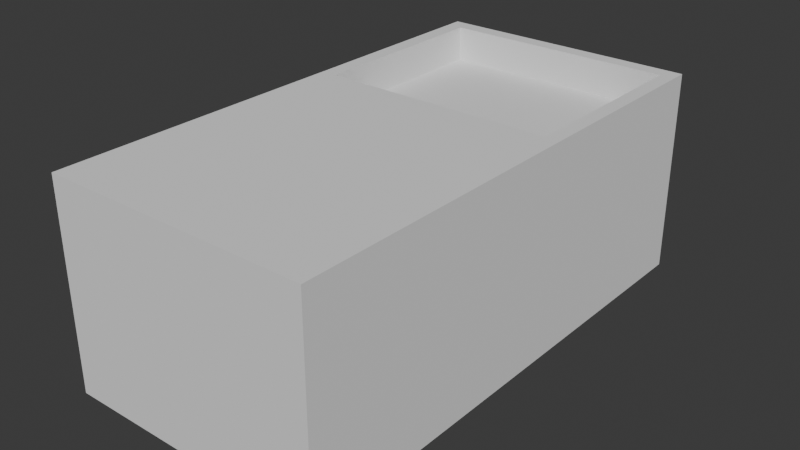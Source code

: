 # Source: car.blend  (saved by Blender 4.1.23; exported with 4.5.12 LTS)
import bpy
from mathutils import Matrix  # noqa: F401  (used for matrix-valued properties, if any)

bpy.ops.wm.read_factory_settings(use_empty=True)
scene = bpy.context.scene
scene.name = 'Scene'

# ---- collections
col_collection = bpy.data.collections.new('Collection'); scene.collection.children.link(col_collection)

# ---- world
world_world = bpy.data.worlds.new('World'); scene.world = world_world
world_world.use_nodes = True; world_world.node_tree.nodes.clear()
_N = world_world.node_tree.nodes; _L = world_world.node_tree.links
n0 = _N.new('ShaderNodeOutputWorld'); n0.name = 'World Output'; n0.location = (300, 300)
n1 = _N.new('ShaderNodeBackground'); n1.name = 'Background'; n1.location = (10, 300)
n1.inputs[0].default_value = (0.05088, 0.05088, 0.05088, 1.0)
_L.new(n1.outputs[0], n0.inputs[0])
n0.is_active_output = True
world_world.color = (0.05088, 0.05088, 0.05088)
world_world.use_sun_shadow = False
world_world.sun_shadow_jitter_overblur = 0.0

# ---- meshes
me_cube_001 = bpy.data.meshes.new('Cube.001')
me_cube_001.from_pydata([(-1.0, -1.0, -1.0), (-1.0, -1.0, 1.0), (-1.0, 1.0, -1.0), (-1.0, 1.0, 1.0), (1.0, -1.0, -1.0), (1.0, -1.0, 1.0), (1.0, 1.0, -1.0), (1.0, 1.0, 1.0), (-1.0, 0.1744, -1.0), (-1.0, 0.1744, 1.0), (1.0, 0.1744, -1.0), (1.0, 0.1744, 1.0), (-0.881, 1.0, -1.0), (-0.881, 1.0, 1.0), (-0.881, -1.0, -1.0), (-0.881, -1.0, 1.0), (-0.881, 0.1744, 1.0), (-0.881, 0.1744, -1.0), (0.8908, 1.0, 1.0), (0.8908, -1.0, -1.0), (0.8908, 0.1744, 1.0), (0.8908, 1.0, -1.0), (0.8908, -1.0, 1.0), (0.8908, 0.1744, -1.0), (-1.0, 0.9386, 1.0), (1.0, 0.9386, -1.0), (-1.0, 0.9386, -1.0), (1.0, 0.9386, 1.0), (-0.881, 0.9386, -1.0), (-0.881, 0.9386, 1.0), (0.8908, 0.9386, 1.0), (0.8908, 0.9386, -1.0), (-0.881, 0.9386, 0.6548), (-0.881, 0.1744, 0.6548), (0.8908, 0.1744, 0.6548), (0.8908, 0.9386, 0.6548)], [], [(26, 24, 3, 2), (21, 18, 7, 6), (10, 11, 5, 4), (14, 15, 1, 0), (23, 10, 4, 19), (16, 9, 1, 15), (29, 24, 9, 16), (31, 25, 10, 23), (25, 27, 11, 10), (0, 1, 9, 8), (26, 28, 17, 8), (20, 30, 35, 34), (20, 16, 15, 22), (8, 17, 14, 0), (19, 22, 15, 14), (2, 3, 13, 12), (4, 5, 22, 19), (11, 20, 22, 5), (27, 30, 20, 11), (28, 31, 23, 17), (17, 23, 19, 14), (12, 13, 18, 21), (12, 21, 31, 28), (7, 18, 30, 27), (18, 13, 29, 30), (2, 12, 28, 26), (6, 7, 27, 25), (21, 6, 25, 31), (13, 3, 24, 29), (8, 9, 24, 26), (35, 32, 33, 34), (29, 16, 33, 32), (16, 20, 34, 33), (30, 29, 32, 35)])
_uv = me_cube_001.uv_layers.new(name='UVMap')
_uv.uv.foreach_set('vector', [0.375, 0.2423, 0.625, 0.2423, 0.625, 0.25, 0.375, 0.25, 0.375, 0.4863, 0.625, 0.4863, 0.625, 0.5, 0.375, 0.5, 0.375, 0.6032, 0.625, 0.6032, 0.625, 0.75, 0.375, 0.75, 0.375, 0.9851, 0.625, 0.9851, 0.625, 1.0, 0.375, 1.0, 0.3613, 0.6032, 0.375, 0.6032, 0.375, 0.75, 0.3613, 0.75, 0.8601, 0.6032, 0.875, 0.6032, 0.875, 0.75, 0.8601, 0.75, 0.8601, 0.5077, 0.875, 0.5077, 0.875, 0.6032, 0.8601, 0.6032, 0.3613, 0.5077, 0.375, 0.5077, 0.375, 0.6032, 0.3613, 0.6032, 0.375, 0.5077, 0.625, 0.5077, 0.625, 0.6032, 0.375, 0.6032, 0.375, 0.0, 0.625, 0.0, 0.625, 0.1468, 0.375, 0.1468, 0.125, 0.5077, 0.1399, 0.5077, 0.1399, 0.6032, 0.125, 0.6032, 0.6387, 0.6032, 0.6387, 0.5077, 0.6387, 0.5077, 0.6387, 0.6032, 0.6387, 0.6032, 0.8601, 0.6032, 0.8601, 0.75, 0.6387, 0.75, 0.125, 0.6032, 0.1399, 0.6032, 0.1399, 0.75, 0.125, 0.75, 0.375, 0.7637, 0.625, 0.7637, 0.625, 0.9851, 0.375, 0.9851, 0.375, 0.25, 0.625, 0.25, 0.625, 0.2649, 0.375, 0.2649, 0.375, 0.75, 0.625, 0.75, 0.625, 0.7637, 0.375, 0.7637, 0.625, 0.6032, 0.6387, 0.6032, 0.6387, 0.75, 0.625, 0.75, 0.625, 0.5077, 0.6387, 0.5077, 0.6387, 0.6032, 0.625, 0.6032, 0.1399, 0.5077, 0.3613, 0.5077, 0.3613, 0.6032, 0.1399, 0.6032, 0.1399, 0.6032, 0.3613, 0.6032, 0.3613, 0.75, 0.1399, 0.75, 0.375, 0.2649, 0.625, 0.2649, 0.625, 0.4863, 0.375, 0.4863, 0.1399, 0.5, 0.3613, 0.5, 0.3613, 0.5077, 0.1399, 0.5077, 0.625, 0.5, 0.6387, 0.5, 0.6387, 0.5077, 0.625, 0.5077, 0.6387, 0.5, 0.8601, 0.5, 0.8601, 0.5077, 0.6387, 0.5077, 0.125, 0.5, 0.1399, 0.5, 0.1399, 0.5077, 0.125, 0.5077, 0.375, 0.5, 0.625, 0.5, 0.625, 0.5077, 0.375, 0.5077, 0.3613, 0.5, 0.375, 0.5, 0.375, 0.5077, 0.3613, 0.5077, 0.8601, 0.5, 0.875, 0.5, 0.875, 0.5077, 0.8601, 0.5077, 0.375, 0.1468, 0.625, 0.1468, 0.625, 0.2423, 0.375, 0.2423, 0.6387, 0.5077, 0.8601, 0.5077, 0.8601, 0.6032, 0.6387, 0.6032, 0.8601, 0.5077, 0.8601, 0.6032, 0.8601, 0.6032, 0.8601, 0.5077, 0.8601, 0.6032, 0.6387, 0.6032, 0.6387, 0.6032, 0.8601, 0.6032, 0.6387, 0.5077, 0.8601, 0.5077, 0.8601, 0.5077, 0.6387, 0.5077])
me_cube_001.update()

# ---- objects
ob_cube = bpy.data.objects.new('Cube', me_cube_001)

# ---- transforms, parenting, visibility, modifiers, constraints
ob_cube.location = (0.0, 0.0, 0.0)
ob_cube.scale = (2.58, 4.985, 1.993)

# ---- collection membership
col_collection.objects.link(ob_cube)

# ---- scene / render settings (as saved in the file)
scene.frame_start = 1; scene.frame_end = 250; scene.frame_set(1)
scene.render.engine = 'BLENDER_EEVEE_NEXT'
scene.cycles.sampling_pattern = 'TABULATED_SOBOL'
scene.eevee.ray_tracing_options.trace_max_roughness = 0.0
bpy.context.view_layer.update()

# ---- added for rendering (the .blend has no active camera and no usable light): camera, sun
cam_auto = bpy.data.cameras.new('AutoCamera')
cam_auto.lens = 50.0
cam_auto.sensor_width = 36.0
cam_auto.clip_end = 1000.0
ob_auto_camera = bpy.data.objects.new('AutoCamera', cam_auto)
scene.collection.objects.link(ob_auto_camera)
ob_auto_camera.location = (11.0222, -13.2267, 8.8178)
ob_auto_camera.rotation_euler = (1.09748, -7.21219e-08, 0.694738)
scene.camera = ob_auto_camera
light_auto_sun = bpy.data.lights.new('AutoSun', 'SUN')
light_auto_sun.energy = 3.0
light_auto_sun.angle = 0.0523599
ob_auto_sun = bpy.data.objects.new('AutoSun', light_auto_sun)
scene.collection.objects.link(ob_auto_sun)
ob_auto_sun.rotation_euler = (0.872665, 0.174533, 0.523599)
bpy.context.view_layer.update()
